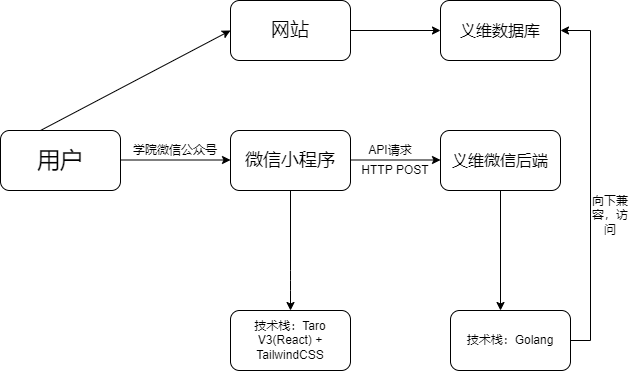

The diagram above was exported from draw.io. Its source (the exported page's mxGraphModel, read from the mxfile embedded in the PNG):
<mxGraphModel dx="1038" dy="539" grid="1" gridSize="10" guides="1" tooltips="1" connect="1" arrows="1" fold="1" page="1" pageScale="1" pageWidth="850" pageHeight="1100" math="0" shadow="0">
  <root>
    <mxCell id="0" />
    <mxCell id="1" parent="0" />
    <mxCell id="b6hUpU45pR9oNttOSLTx-1" value="&lt;font style=&quot;font-size: 23px&quot;&gt;用户&lt;/font&gt;" style="rounded=1;whiteSpace=wrap;html=1;" vertex="1" parent="1">
      <mxGeometry x="140" y="140" width="120" height="60" as="geometry" />
    </mxCell>
    <mxCell id="b6hUpU45pR9oNttOSLTx-2" value="" style="endArrow=classic;html=1;" edge="1" parent="1">
      <mxGeometry width="50" height="50" relative="1" as="geometry">
        <mxPoint x="260" y="169.5" as="sourcePoint" />
        <mxPoint x="370" y="169.5" as="targetPoint" />
      </mxGeometry>
    </mxCell>
    <mxCell id="b6hUpU45pR9oNttOSLTx-3" value="&lt;font style=&quot;font-size: 18px&quot;&gt;微信小程序&lt;/font&gt;" style="rounded=1;whiteSpace=wrap;html=1;" vertex="1" parent="1">
      <mxGeometry x="370" y="140" width="120" height="60" as="geometry" />
    </mxCell>
    <mxCell id="b6hUpU45pR9oNttOSLTx-4" value="" style="endArrow=classic;html=1;exitX=0.5;exitY=1;exitDx=0;exitDy=0;" edge="1" parent="1" source="b6hUpU45pR9oNttOSLTx-3">
      <mxGeometry width="50" height="50" relative="1" as="geometry">
        <mxPoint x="410" y="250" as="sourcePoint" />
        <mxPoint x="430" y="320" as="targetPoint" />
        <Array as="points">
          <mxPoint x="430" y="290" />
        </Array>
      </mxGeometry>
    </mxCell>
    <mxCell id="b6hUpU45pR9oNttOSLTx-5" value="技术栈：Taro V3(React) + TailwindCSS" style="rounded=1;whiteSpace=wrap;html=1;" vertex="1" parent="1">
      <mxGeometry x="370" y="320" width="120" height="60" as="geometry" />
    </mxCell>
    <mxCell id="b6hUpU45pR9oNttOSLTx-6" value="" style="endArrow=classic;html=1;" edge="1" parent="1">
      <mxGeometry width="50" height="50" relative="1" as="geometry">
        <mxPoint x="490" y="169.5" as="sourcePoint" />
        <mxPoint x="580" y="169.5" as="targetPoint" />
      </mxGeometry>
    </mxCell>
    <mxCell id="b6hUpU45pR9oNttOSLTx-7" value="&lt;font style=&quot;font-size: 16px&quot;&gt;义维微信后端&lt;/font&gt;" style="rounded=1;whiteSpace=wrap;html=1;" vertex="1" parent="1">
      <mxGeometry x="580" y="140" width="120" height="60" as="geometry" />
    </mxCell>
    <mxCell id="b6hUpU45pR9oNttOSLTx-8" value="API请求" style="text;html=1;strokeColor=none;fillColor=none;align=center;verticalAlign=middle;whiteSpace=wrap;rounded=0;" vertex="1" parent="1">
      <mxGeometry x="500" y="150" width="60" height="20" as="geometry" />
    </mxCell>
    <mxCell id="b6hUpU45pR9oNttOSLTx-9" value="学院微信公众号" style="text;html=1;strokeColor=none;fillColor=none;align=center;verticalAlign=middle;whiteSpace=wrap;rounded=0;" vertex="1" parent="1">
      <mxGeometry x="270" y="150" width="90" height="20" as="geometry" />
    </mxCell>
    <mxCell id="b6hUpU45pR9oNttOSLTx-10" value="HTTP POST" style="text;html=1;strokeColor=none;fillColor=none;align=center;verticalAlign=middle;whiteSpace=wrap;rounded=0;" vertex="1" parent="1">
      <mxGeometry x="500" y="170" width="70" height="20" as="geometry" />
    </mxCell>
    <mxCell id="b6hUpU45pR9oNttOSLTx-11" value="&lt;font style=&quot;font-size: 19px&quot;&gt;网站&lt;/font&gt;" style="rounded=1;whiteSpace=wrap;html=1;" vertex="1" parent="1">
      <mxGeometry x="370" y="10" width="120" height="60" as="geometry" />
    </mxCell>
    <mxCell id="b6hUpU45pR9oNttOSLTx-12" value="" style="endArrow=classic;html=1;entryX=0;entryY=0.5;entryDx=0;entryDy=0;" edge="1" parent="1" target="b6hUpU45pR9oNttOSLTx-11">
      <mxGeometry width="50" height="50" relative="1" as="geometry">
        <mxPoint x="180" y="140" as="sourcePoint" />
        <mxPoint x="230" y="90" as="targetPoint" />
      </mxGeometry>
    </mxCell>
    <mxCell id="b6hUpU45pR9oNttOSLTx-13" value="&lt;font style=&quot;font-size: 16px&quot;&gt;义维数据库&lt;/font&gt;" style="rounded=1;whiteSpace=wrap;html=1;" vertex="1" parent="1">
      <mxGeometry x="580" y="10" width="120" height="60" as="geometry" />
    </mxCell>
    <mxCell id="b6hUpU45pR9oNttOSLTx-17" value="" style="endArrow=classic;html=1;exitX=0.5;exitY=1;exitDx=0;exitDy=0;" edge="1" parent="1" source="b6hUpU45pR9oNttOSLTx-7">
      <mxGeometry width="50" height="50" relative="1" as="geometry">
        <mxPoint x="620" y="250" as="sourcePoint" />
        <mxPoint x="640" y="320" as="targetPoint" />
        <Array as="points" />
      </mxGeometry>
    </mxCell>
    <mxCell id="b6hUpU45pR9oNttOSLTx-22" style="edgeStyle=orthogonalEdgeStyle;rounded=0;orthogonalLoop=1;jettySize=auto;html=1;exitX=1;exitY=0.5;exitDx=0;exitDy=0;entryX=1;entryY=0.5;entryDx=0;entryDy=0;" edge="1" parent="1" source="b6hUpU45pR9oNttOSLTx-18" target="b6hUpU45pR9oNttOSLTx-13">
      <mxGeometry relative="1" as="geometry" />
    </mxCell>
    <mxCell id="b6hUpU45pR9oNttOSLTx-18" value="技术栈：Golang" style="rounded=1;whiteSpace=wrap;html=1;" vertex="1" parent="1">
      <mxGeometry x="590" y="320" width="120" height="60" as="geometry" />
    </mxCell>
    <mxCell id="b6hUpU45pR9oNttOSLTx-19" value="" style="endArrow=classic;html=1;entryX=0;entryY=0.5;entryDx=0;entryDy=0;exitX=1;exitY=0.5;exitDx=0;exitDy=0;" edge="1" parent="1" source="b6hUpU45pR9oNttOSLTx-11" target="b6hUpU45pR9oNttOSLTx-13">
      <mxGeometry width="50" height="50" relative="1" as="geometry">
        <mxPoint x="490" y="70" as="sourcePoint" />
        <mxPoint x="540" y="20" as="targetPoint" />
      </mxGeometry>
    </mxCell>
    <mxCell id="b6hUpU45pR9oNttOSLTx-23" value="向下兼容，访问" style="text;html=1;strokeColor=none;fillColor=none;align=center;verticalAlign=middle;whiteSpace=wrap;rounded=0;" vertex="1" parent="1">
      <mxGeometry x="730" y="160" width="40" height="130" as="geometry" />
    </mxCell>
  </root>
</mxGraphModel>